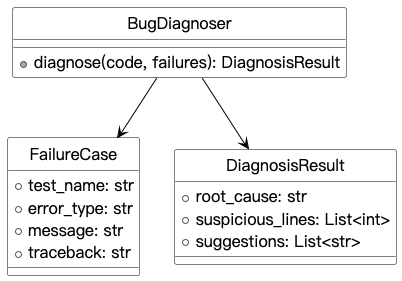

The diagram above was rendered by PlantUML. Its source (embedded in the PNG):
@startuml

skinparam backgroundColor #FFFFFF
skinparam monochrome true
skinparam shadowing false
skinparam defaultFontName "PingFang SC"
skinparam defaultFontSize 18
skinparam classFontSize 18
skinparam classAttributeFontSize 16
skinparam classBackgroundColor White
skinparam classBorderColor Black
skinparam arrowColor Black
hide circle

class BugDiagnoser {
  + diagnose(code, failures): DiagnosisResult
}
class FailureCase {
  + test_name: str
  + error_type: str
  + message: str
  + traceback: str
}
class DiagnosisResult {
  + root_cause: str
  + suspicious_lines: List<int>
  + suggestions: List<str>
}
BugDiagnoser --> FailureCase
BugDiagnoser --> DiagnosisResult
@enduml